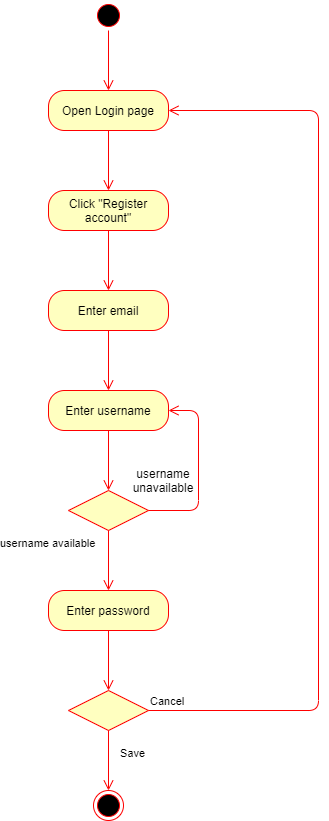

The diagram above was exported from draw.io. Its source (the exported page's mxGraphModel, read from the mxfile embedded in the PNG):
<mxGraphModel dx="1038" dy="499" grid="1" gridSize="10" guides="1" tooltips="1" connect="1" arrows="1" fold="1" page="1" pageScale="1" pageWidth="850" pageHeight="1100" math="0" shadow="0">
  <root>
    <mxCell id="0" />
    <mxCell id="1" parent="0" />
    <mxCell id="M1kyBd5sNN_2aSKkMPvN-1" value="" style="ellipse;html=1;shape=startState;fillColor=#000000;strokeColor=#ff0000;" vertex="1" parent="1">
      <mxGeometry x="375" y="30" width="30" height="30" as="geometry" />
    </mxCell>
    <mxCell id="M1kyBd5sNN_2aSKkMPvN-2" value="" style="edgeStyle=orthogonalEdgeStyle;html=1;verticalAlign=bottom;endArrow=open;endSize=8;strokeColor=#ff0000;" edge="1" source="M1kyBd5sNN_2aSKkMPvN-1" parent="1">
      <mxGeometry relative="1" as="geometry">
        <mxPoint x="390" y="120" as="targetPoint" />
      </mxGeometry>
    </mxCell>
    <mxCell id="M1kyBd5sNN_2aSKkMPvN-4" value="Open Login page" style="rounded=1;whiteSpace=wrap;html=1;arcSize=40;fontColor=#000000;fillColor=#ffffc0;strokeColor=#ff0000;" vertex="1" parent="1">
      <mxGeometry x="330" y="120" width="120" height="40" as="geometry" />
    </mxCell>
    <mxCell id="M1kyBd5sNN_2aSKkMPvN-5" value="" style="edgeStyle=orthogonalEdgeStyle;html=1;verticalAlign=bottom;endArrow=open;endSize=8;strokeColor=#ff0000;" edge="1" source="M1kyBd5sNN_2aSKkMPvN-4" parent="1">
      <mxGeometry relative="1" as="geometry">
        <mxPoint x="390" y="220" as="targetPoint" />
      </mxGeometry>
    </mxCell>
    <mxCell id="M1kyBd5sNN_2aSKkMPvN-6" value="Click &quot;Register account&quot;" style="rounded=1;whiteSpace=wrap;html=1;arcSize=40;fontColor=#000000;fillColor=#ffffc0;strokeColor=#ff0000;" vertex="1" parent="1">
      <mxGeometry x="330" y="220" width="120" height="40" as="geometry" />
    </mxCell>
    <mxCell id="M1kyBd5sNN_2aSKkMPvN-7" value="" style="edgeStyle=orthogonalEdgeStyle;html=1;verticalAlign=bottom;endArrow=open;endSize=8;strokeColor=#ff0000;" edge="1" source="M1kyBd5sNN_2aSKkMPvN-6" parent="1">
      <mxGeometry relative="1" as="geometry">
        <mxPoint x="390" y="320" as="targetPoint" />
      </mxGeometry>
    </mxCell>
    <mxCell id="M1kyBd5sNN_2aSKkMPvN-8" value="Enter email" style="rounded=1;whiteSpace=wrap;html=1;arcSize=40;fontColor=#000000;fillColor=#ffffc0;strokeColor=#ff0000;" vertex="1" parent="1">
      <mxGeometry x="330" y="320" width="120" height="40" as="geometry" />
    </mxCell>
    <mxCell id="M1kyBd5sNN_2aSKkMPvN-9" value="" style="edgeStyle=orthogonalEdgeStyle;html=1;verticalAlign=bottom;endArrow=open;endSize=8;strokeColor=#ff0000;" edge="1" source="M1kyBd5sNN_2aSKkMPvN-8" parent="1">
      <mxGeometry relative="1" as="geometry">
        <mxPoint x="390" y="420" as="targetPoint" />
      </mxGeometry>
    </mxCell>
    <mxCell id="M1kyBd5sNN_2aSKkMPvN-10" value="Enter username" style="rounded=1;whiteSpace=wrap;html=1;arcSize=40;fontColor=#000000;fillColor=#ffffc0;strokeColor=#ff0000;" vertex="1" parent="1">
      <mxGeometry x="330" y="420" width="120" height="40" as="geometry" />
    </mxCell>
    <mxCell id="M1kyBd5sNN_2aSKkMPvN-11" value="" style="edgeStyle=orthogonalEdgeStyle;html=1;verticalAlign=bottom;endArrow=open;endSize=8;strokeColor=#ff0000;" edge="1" source="M1kyBd5sNN_2aSKkMPvN-10" parent="1">
      <mxGeometry relative="1" as="geometry">
        <mxPoint x="390" y="520" as="targetPoint" />
      </mxGeometry>
    </mxCell>
    <mxCell id="M1kyBd5sNN_2aSKkMPvN-12" value="Enter password" style="rounded=1;whiteSpace=wrap;html=1;arcSize=40;fontColor=#000000;fillColor=#ffffc0;strokeColor=#ff0000;" vertex="1" parent="1">
      <mxGeometry x="330" y="620" width="120" height="40" as="geometry" />
    </mxCell>
    <mxCell id="M1kyBd5sNN_2aSKkMPvN-13" value="" style="edgeStyle=orthogonalEdgeStyle;html=1;verticalAlign=bottom;endArrow=open;endSize=8;strokeColor=#ff0000;" edge="1" source="M1kyBd5sNN_2aSKkMPvN-12" parent="1">
      <mxGeometry relative="1" as="geometry">
        <mxPoint x="390" y="720" as="targetPoint" />
      </mxGeometry>
    </mxCell>
    <mxCell id="M1kyBd5sNN_2aSKkMPvN-14" value="" style="rhombus;whiteSpace=wrap;html=1;fillColor=#ffffc0;strokeColor=#ff0000;" vertex="1" parent="1">
      <mxGeometry x="350" y="520" width="80" height="40" as="geometry" />
    </mxCell>
    <mxCell id="M1kyBd5sNN_2aSKkMPvN-16" value="username available" style="edgeStyle=orthogonalEdgeStyle;html=1;align=left;verticalAlign=top;endArrow=open;endSize=8;strokeColor=#ff0000;" edge="1" source="M1kyBd5sNN_2aSKkMPvN-14" parent="1">
      <mxGeometry x="-1" y="-110" relative="1" as="geometry">
        <mxPoint x="390" y="620" as="targetPoint" />
        <mxPoint as="offset" />
      </mxGeometry>
    </mxCell>
    <mxCell id="M1kyBd5sNN_2aSKkMPvN-19" value="" style="rhombus;whiteSpace=wrap;html=1;fillColor=#ffffc0;strokeColor=#ff0000;" vertex="1" parent="1">
      <mxGeometry x="350" y="720" width="80" height="40" as="geometry" />
    </mxCell>
    <mxCell id="M1kyBd5sNN_2aSKkMPvN-20" value="Cancel" style="edgeStyle=orthogonalEdgeStyle;html=1;align=left;verticalAlign=bottom;endArrow=open;endSize=8;strokeColor=#ff0000;entryX=1;entryY=0.5;entryDx=0;entryDy=0;" edge="1" source="M1kyBd5sNN_2aSKkMPvN-19" parent="1" target="M1kyBd5sNN_2aSKkMPvN-4">
      <mxGeometry x="-1" relative="1" as="geometry">
        <mxPoint x="530" y="740" as="targetPoint" />
        <Array as="points">
          <mxPoint x="600" y="740" />
          <mxPoint x="600" y="140" />
        </Array>
      </mxGeometry>
    </mxCell>
    <mxCell id="M1kyBd5sNN_2aSKkMPvN-21" value="Save" style="edgeStyle=orthogonalEdgeStyle;html=1;align=left;verticalAlign=top;endArrow=open;endSize=8;strokeColor=#ff0000;" edge="1" source="M1kyBd5sNN_2aSKkMPvN-19" parent="1">
      <mxGeometry x="-0.6667" y="10" relative="1" as="geometry">
        <mxPoint x="390" y="820" as="targetPoint" />
        <mxPoint as="offset" />
      </mxGeometry>
    </mxCell>
    <mxCell id="M1kyBd5sNN_2aSKkMPvN-22" value="" style="ellipse;html=1;shape=endState;fillColor=#000000;strokeColor=#ff0000;" vertex="1" parent="1">
      <mxGeometry x="375" y="820" width="30" height="30" as="geometry" />
    </mxCell>
    <mxCell id="M1kyBd5sNN_2aSKkMPvN-24" value="" style="edgeStyle=orthogonalEdgeStyle;html=1;verticalAlign=bottom;endArrow=open;endSize=8;strokeColor=#ff0000;exitX=1;exitY=0.5;exitDx=0;exitDy=0;entryX=1;entryY=0.5;entryDx=0;entryDy=0;" edge="1" source="M1kyBd5sNN_2aSKkMPvN-14" parent="1" target="M1kyBd5sNN_2aSKkMPvN-10">
      <mxGeometry relative="1" as="geometry">
        <mxPoint x="490" y="585" as="targetPoint" />
        <mxPoint x="490" y="515" as="sourcePoint" />
        <Array as="points">
          <mxPoint x="480" y="540" />
          <mxPoint x="480" y="440" />
        </Array>
      </mxGeometry>
    </mxCell>
    <mxCell id="M1kyBd5sNN_2aSKkMPvN-25" value="username unavailable" style="text;html=1;strokeColor=none;fillColor=none;align=center;verticalAlign=middle;whiteSpace=wrap;rounded=0;" vertex="1" parent="1">
      <mxGeometry x="425" y="500" width="40" height="20" as="geometry" />
    </mxCell>
  </root>
</mxGraphModel>